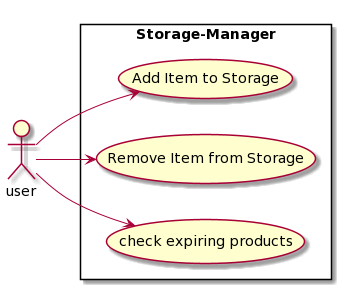

The diagram above was rendered by PlantUML. Its source (embedded in the PNG):
@startuml
skinparam packageStyle rectangle
left to right direction

actor user

rectangle Storage-Manager {
  user --> (Add Item to Storage)
  user --> (Remove Item from Storage)
  user --> (check expiring products)
@enduml